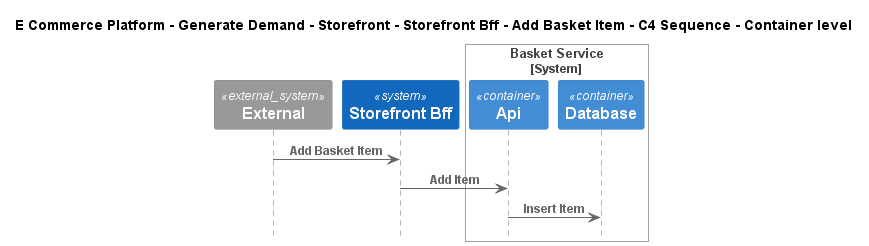

The diagram above was rendered by PlantUML. Its source (embedded in the PNG):
@startuml
!include ..\..\..\..\..\..\..\.c4s\C4_Sequence.puml

title E Commerce Platform - Generate Demand - Storefront - Storefront Bff - Add Basket Item - C4 Sequence - Container level

System_Ext(C4InterFlow.SoftwareSystems.ExternalSystem, "External", "")
System(ECommercePlatform.GenerateDemand.Storefront.SoftwareSystems.StorefrontBff, "Storefront Bff", "")

System_Boundary(ECommercePlatform.GenerateDemand.Basket.SoftwareSystems.BasketService, "Basket Service")
    Container(ECommercePlatform.GenerateDemand.Basket.SoftwareSystems.BasketService.Containers.Api, "Api", "", "")
    Container(ECommercePlatform.GenerateDemand.Basket.SoftwareSystems.BasketService.Containers.Database, "Database", "", "")
Boundary_End()

Rel(C4InterFlow.SoftwareSystems.ExternalSystem, ECommercePlatform.GenerateDemand.Storefront.SoftwareSystems.StorefrontBff, "Add Basket Item")
Rel(ECommercePlatform.GenerateDemand.Storefront.SoftwareSystems.StorefrontBff, ECommercePlatform.GenerateDemand.Basket.SoftwareSystems.BasketService.Containers.Api, "Add Item")
Rel(ECommercePlatform.GenerateDemand.Basket.SoftwareSystems.BasketService.Containers.Api, ECommercePlatform.GenerateDemand.Basket.SoftwareSystems.BasketService.Containers.Database, "Insert Item")


@enduml